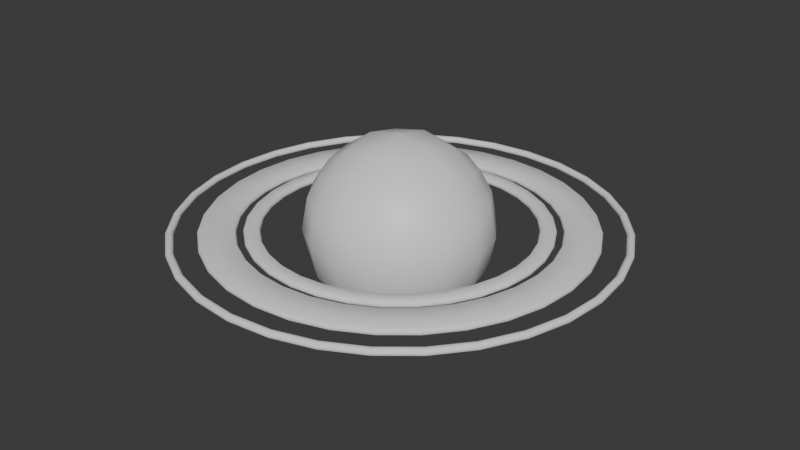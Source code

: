 # Source: planet.blend  (saved by Blender 4.4.30; exported with 4.5.12 LTS)
import bpy
from mathutils import Matrix  # noqa: F401  (used for matrix-valued properties, if any)

bpy.ops.wm.read_factory_settings(use_empty=True)
scene = bpy.context.scene
scene.name = 'Scene'

# ---- collections
col_collection = bpy.data.collections.new('Collection'); scene.collection.children.link(col_collection)

# ---- materials (node trees are filled in below, after node groups)
mat_material = bpy.data.materials.new('Material')
mat_material.alpha_threshold = 0.0
mat_material.roughness = 0.5
mat_material.line_color = (0.0, 0.0, 0.0, 1.0)

# ---- material node trees
mat_material.use_nodes = True; mat_material.node_tree.nodes.clear()
_N = mat_material.node_tree.nodes; _L = mat_material.node_tree.links
n0 = _N.new('ShaderNodeOutputMaterial'); n0.name = 'Material Output'; n0.location = (300, 300)
n1 = _N.new('ShaderNodeBsdfPrincipled'); n1.name = 'Principled BSDF'; n1.location = (10, 300)
n1.inputs[3].default_value = 1.45
_L.new(n1.outputs[0], n0.inputs[0])
n0.is_active_output = True

# ---- world
world_world = bpy.data.worlds.new('World'); scene.world = world_world
world_world.use_nodes = True; world_world.node_tree.nodes.clear()
_N = world_world.node_tree.nodes; _L = world_world.node_tree.links
n0 = _N.new('ShaderNodeOutputWorld'); n0.name = 'World Output'; n0.location = (300, 300)
n1 = _N.new('ShaderNodeBackground'); n1.name = 'Background'; n1.location = (10, 300)
n1.inputs[0].default_value = (0.05088, 0.05088, 0.05088, 1.0)
_L.new(n1.outputs[0], n0.inputs[0])
n0.is_active_output = True
world_world.color = (0.05088, 0.05088, 0.05088)
world_world.sun_shadow_jitter_overblur = 0.0

# ---- meshes
me_cube = bpy.data.meshes.new('Cube')
me_cube.from_pydata([(0.8081, 0.8081, 0.7947), (0.8081, 0.8081, -0.7947), (0.8081, -0.8081, 0.7947), (0.8081, -0.8081, -0.7947), (-0.8081, 0.8081, 0.7947), (-0.8081, 0.8081, -0.7947), (-0.8081, -0.8081, 0.7947), (-0.8081, -0.8081, -0.7947), (-0.9167, 0.4729, -0.9244), (-0.9859, 3.657e-08, -0.9859), (-0.9167, -0.4729, -0.9244), (0.4729, 0.9167, -0.9244), (9.534e-08, 0.9859, -0.9859), (-0.4729, 0.9167, -0.9244), (0.9211, 0.9211, 0.4858), (0.9859, 0.9859, -6.885e-10), (0.9211, 0.9211, -0.4858), (-0.9211, -0.9211, -0.4858), (-0.9859, -0.9859, -6.885e-10), (-0.9211, -0.9211, 0.4858), (0.9211, -0.9211, 0.4858), (0.9859, -0.9859, -6.885e-10), (0.9211, -0.9211, -0.4858), (-0.9211, 0.9211, 0.4858), (-0.9859, 0.9859, -6.885e-10), (-0.9211, 0.9211, -0.4858), (0.4729, -0.9167, 0.9244), (-5.009e-08, -0.9859, 0.9859), (-0.4729, -0.9167, 0.9244), (0.9167, 0.4729, 0.9244), (0.9859, 1.579e-08, 0.9859), (0.9167, -0.4729, 0.9244), (-0.4729, -0.9167, -0.9244), (-5.009e-08, -0.9859, -0.9859), (0.4729, -0.9167, -0.9244), (-0.9167, -0.4729, 0.9244), (-0.9859, 3.657e-08, 0.9859), (-0.9167, 0.4729, 0.9244), (-0.4729, 0.9167, 0.9244), (9.534e-08, 0.9859, 0.9859), (0.4729, 0.9167, 0.9244), (0.9167, -0.4729, -0.9244), (0.9859, 1.579e-08, -0.9859), (0.9167, 0.4729, -0.9244), (0.5188, 0.5188, 1.181), (6.299e-08, 0.5366, 1.287), (-0.5188, 0.5188, 1.181), (0.5366, -3.668e-08, 1.287), (-2.931e-08, -4.984e-09, 1.394), (-0.5366, 6.945e-08, 1.287), (0.5188, -0.5188, 1.181), (-1.028e-07, -0.5366, 1.287), (-0.5188, -0.5188, 1.181), (0.5036, -1.187, -0.5251), (0.5366, -1.287, -6.885e-10), (0.5036, -1.187, 0.5251), (9.866e-09, -1.287, -0.5366), (-4.864e-07, -1.394, -6.885e-10), (9.866e-09, -1.287, 0.5366), (-0.5036, -1.187, -0.5251), (-0.5366, -1.287, -6.885e-10), (-0.5036, -1.187, 0.5251), (-1.187, -0.5036, -0.5251), (-1.287, -0.5366, -6.885e-10), (-1.187, -0.5036, 0.5251), (-1.287, 1.843e-08, -0.5366), (-1.394, 6.183e-07, -6.885e-10), (-1.287, 1.843e-08, 0.5366), (-1.187, 0.5036, -0.5251), (-1.287, 0.5366, -6.885e-10), (-1.187, 0.5036, 0.5251), (-0.5188, 0.5188, -1.181), (6.682e-08, 0.5366, -1.287), (0.5188, 0.5188, -1.181), (-0.5366, 6.945e-08, -1.287), (-2.931e-08, -4.984e-09, -1.394), (0.5366, -3.668e-08, -1.287), (-0.5188, -0.5188, -1.181), (-1.028e-07, -0.5366, -1.287), (0.5188, -0.5188, -1.181), (1.187, 0.5036, -0.5251), (1.287, 0.5366, -6.885e-10), (1.187, 0.5036, 0.5251), (1.287, 5.497e-08, -0.5366), (1.394, -2.335e-07, -6.885e-10), (1.287, 5.497e-08, 0.5366), (1.187, -0.5036, -0.5251), (1.287, -0.5366, -6.885e-10), (1.187, -0.5036, 0.5251), (-0.5036, 1.187, -0.5251), (-0.5366, 1.287, -6.885e-10), (-0.5036, 1.187, 0.5251), (5.274e-08, 1.287, -0.5366), (-2.931e-08, 1.394, -6.885e-10), (5.274e-08, 1.287, 0.5366), (0.5036, 1.187, -0.5251), (0.5366, 1.287, -6.885e-10), (0.5036, 1.187, 0.5251)], [], [(44, 45, 48, 47), (45, 46, 49, 48), (47, 48, 51, 50), (48, 49, 52, 51), (0, 40, 44, 29), (40, 39, 45, 44), (39, 38, 46, 45), (38, 4, 37, 46), (46, 37, 36, 49), (49, 36, 35, 52), (52, 35, 6, 28), (51, 52, 28, 27), (50, 51, 27, 26), (31, 50, 26, 2), (30, 47, 50, 31), (29, 44, 47, 30), (53, 54, 57, 56), (54, 55, 58, 57), (56, 57, 60, 59), (57, 58, 61, 60), (3, 22, 53, 34), (22, 21, 54, 53), (21, 20, 55, 54), (20, 2, 26, 55), (55, 26, 27, 58), (58, 27, 28, 61), (61, 28, 6, 19), (60, 61, 19, 18), (59, 60, 18, 17), (32, 59, 17, 7), (33, 56, 59, 32), (34, 53, 56, 33), (62, 63, 66, 65), (63, 64, 67, 66), (65, 66, 69, 68), (66, 67, 70, 69), (7, 17, 62, 10), (17, 18, 63, 62), (18, 19, 64, 63), (19, 6, 35, 64), (64, 35, 36, 67), (67, 36, 37, 70), (70, 37, 4, 23), (69, 70, 23, 24), (68, 69, 24, 25), (8, 68, 25, 5), (9, 65, 68, 8), (10, 62, 65, 9), (71, 72, 75, 74), (72, 73, 76, 75), (74, 75, 78, 77), (75, 76, 79, 78), (5, 13, 71, 8), (13, 12, 72, 71), (12, 11, 73, 72), (11, 1, 43, 73), (73, 43, 42, 76), (76, 42, 41, 79), (79, 41, 3, 34), (78, 79, 34, 33), (77, 78, 33, 32), (10, 77, 32, 7), (9, 74, 77, 10), (8, 71, 74, 9), (80, 81, 84, 83), (81, 82, 85, 84), (83, 84, 87, 86), (84, 85, 88, 87), (1, 16, 80, 43), (16, 15, 81, 80), (15, 14, 82, 81), (14, 0, 29, 82), (82, 29, 30, 85), (85, 30, 31, 88), (88, 31, 2, 20), (87, 88, 20, 21), (86, 87, 21, 22), (41, 86, 22, 3), (42, 83, 86, 41), (43, 80, 83, 42), (89, 90, 93, 92), (90, 91, 94, 93), (92, 93, 96, 95), (93, 94, 97, 96), (5, 25, 89, 13), (25, 24, 90, 89), (24, 23, 91, 90), (23, 4, 38, 91), (91, 38, 39, 94), (94, 39, 40, 97), (97, 40, 0, 14), (96, 97, 14, 15), (95, 96, 15, 16), (11, 95, 16, 1), (12, 92, 95, 11), (13, 89, 92, 12)])
me_cube.polygons.foreach_set('use_smooth', [True] * 96)
_uv = me_cube.uv_layers.new(name='UVMap')
_uv.uv.foreach_set('vector', [0.6875, 0.5625, 0.75, 0.5625, 0.75, 0.625, 0.6875, 0.625, 0.75, 0.5625, 0.8125, 0.5625, 0.8125, 0.625, 0.75, 0.625, 0.6875, 0.625, 0.75, 0.625, 0.75, 0.6875, 0.6875, 0.6875, 0.75, 0.625, 0.8125, 0.625, 0.8125, 0.6875, 0.75, 0.6875, 0.625, 0.5, 0.6875, 0.5, 0.6875, 0.5625, 0.625, 0.5625, 0.6875, 0.5, 0.75, 0.5, 0.75, 0.5625, 0.6875, 0.5625, 0.75, 0.5, 0.8125, 0.5, 0.8125, 0.5625, 0.75, 0.5625, 0.8125, 0.5, 0.875, 0.5, 0.875, 0.5625, 0.8125, 0.5625, 0.8125, 0.5625, 0.875, 0.5625, 0.875, 0.625, 0.8125, 0.625, 0.8125, 0.625, 0.875, 0.625, 0.875, 0.6875, 0.8125, 0.6875, 0.8125, 0.6875, 0.875, 0.6875, 0.875, 0.75, 0.8125, 0.75, 0.75, 0.6875, 0.8125, 0.6875, 0.8125, 0.75, 0.75, 0.75, 0.6875, 0.6875, 0.75, 0.6875, 0.75, 0.75, 0.6875, 0.75, 0.625, 0.6875, 0.6875, 0.6875, 0.6875, 0.75, 0.625, 0.75, 0.625, 0.625, 0.6875, 0.625, 0.6875, 0.6875, 0.625, 0.6875, 0.625, 0.5625, 0.6875, 0.5625, 0.6875, 0.625, 0.625, 0.625, 0.4375, 0.8125, 0.5, 0.8125, 0.5, 0.875, 0.4375, 0.875, 0.5, 0.8125, 0.5625, 0.8125, 0.5625, 0.875, 0.5, 0.875, 0.4375, 0.875, 0.5, 0.875, 0.5, 0.9375, 0.4375, 0.9375, 0.5, 0.875, 0.5625, 0.875, 0.5625, 0.9375, 0.5, 0.9375, 0.375, 0.75, 0.4375, 0.75, 0.4375, 0.8125, 0.375, 0.8125, 0.4375, 0.75, 0.5, 0.75, 0.5, 0.8125, 0.4375, 0.8125, 0.5, 0.75, 0.5625, 0.75, 0.5625, 0.8125, 0.5, 0.8125, 0.5625, 0.75, 0.625, 0.75, 0.625, 0.8125, 0.5625, 0.8125, 0.5625, 0.8125, 0.625, 0.8125, 0.625, 0.875, 0.5625, 0.875, 0.5625, 0.875, 0.625, 0.875, 0.625, 0.9375, 0.5625, 0.9375, 0.5625, 0.9375, 0.625, 0.9375, 0.625, 1.0, 0.5625, 1.0, 0.5, 0.9375, 0.5625, 0.9375, 0.5625, 1.0, 0.5, 1.0, 0.4375, 0.9375, 0.5, 0.9375, 0.5, 1.0, 0.4375, 1.0, 0.375, 0.9375, 0.4375, 0.9375, 0.4375, 1.0, 0.375, 1.0, 0.375, 0.875, 0.4375, 0.875, 0.4375, 0.9375, 0.375, 0.9375, 0.375, 0.8125, 0.4375, 0.8125, 0.4375, 0.875, 0.375, 0.875, 0.4375, 0.0625, 0.5, 0.0625, 0.5, 0.125, 0.4375, 0.125, 0.5, 0.0625, 0.5625, 0.0625, 0.5625, 0.125, 0.5, 0.125, 0.4375, 0.125, 0.5, 0.125, 0.5, 0.1875, 0.4375, 0.1875, 0.5, 0.125, 0.5625, 0.125, 0.5625, 0.1875, 0.5, 0.1875, 0.375, 0.0, 0.4375, 0.0, 0.4375, 0.0625, 0.375, 0.0625, 0.4375, 0.0, 0.5, 0.0, 0.5, 0.0625, 0.4375, 0.0625, 0.5, 0.0, 0.5625, 0.0, 0.5625, 0.0625, 0.5, 0.0625, 0.5625, 0.0, 0.625, 0.0, 0.625, 0.0625, 0.5625, 0.0625, 0.5625, 0.0625, 0.625, 0.0625, 0.625, 0.125, 0.5625, 0.125, 0.5625, 0.125, 0.625, 0.125, 0.625, 0.1875, 0.5625, 0.1875, 0.5625, 0.1875, 0.625, 0.1875, 0.625, 0.25, 0.5625, 0.25, 0.5, 0.1875, 0.5625, 0.1875, 0.5625, 0.25, 0.5, 0.25, 0.4375, 0.1875, 0.5, 0.1875, 0.5, 0.25, 0.4375, 0.25, 0.375, 0.1875, 0.4375, 0.1875, 0.4375, 0.25, 0.375, 0.25, 0.375, 0.125, 0.4375, 0.125, 0.4375, 0.1875, 0.375, 0.1875, 0.375, 0.0625, 0.4375, 0.0625, 0.4375, 0.125, 0.375, 0.125, 0.1875, 0.5625, 0.25, 0.5625, 0.25, 0.625, 0.1875, 0.625, 0.25, 0.5625, 0.3125, 0.5625, 0.3125, 0.625, 0.25, 0.625, 0.1875, 0.625, 0.25, 0.625, 0.25, 0.6875, 0.1875, 0.6875, 0.25, 0.625, 0.3125, 0.625, 0.3125, 0.6875, 0.25, 0.6875, 0.125, 0.5, 0.1875, 0.5, 0.1875, 0.5625, 0.125, 0.5625, 0.1875, 0.5, 0.25, 0.5, 0.25, 0.5625, 0.1875, 0.5625, 0.25, 0.5, 0.3125, 0.5, 0.3125, 0.5625, 0.25, 0.5625, 0.3125, 0.5, 0.375, 0.5, 0.375, 0.5625, 0.3125, 0.5625, 0.3125, 0.5625, 0.375, 0.5625, 0.375, 0.625, 0.3125, 0.625, 0.3125, 0.625, 0.375, 0.625, 0.375, 0.6875, 0.3125, 0.6875, 0.3125, 0.6875, 0.375, 0.6875, 0.375, 0.75, 0.3125, 0.75, 0.25, 0.6875, 0.3125, 0.6875, 0.3125, 0.75, 0.25, 0.75, 0.1875, 0.6875, 0.25, 0.6875, 0.25, 0.75, 0.1875, 0.75, 0.125, 0.6875, 0.1875, 0.6875, 0.1875, 0.75, 0.125, 0.75, 0.125, 0.625, 0.1875, 0.625, 0.1875, 0.6875, 0.125, 0.6875, 0.125, 0.5625, 0.1875, 0.5625, 0.1875, 0.625, 0.125, 0.625, 0.4375, 0.5625, 0.5, 0.5625, 0.5, 0.625, 0.4375, 0.625, 0.5, 0.5625, 0.5625, 0.5625, 0.5625, 0.625, 0.5, 0.625, 0.4375, 0.625, 0.5, 0.625, 0.5, 0.6875, 0.4375, 0.6875, 0.5, 0.625, 0.5625, 0.625, 0.5625, 0.6875, 0.5, 0.6875, 0.375, 0.5, 0.4375, 0.5, 0.4375, 0.5625, 0.375, 0.5625, 0.4375, 0.5, 0.5, 0.5, 0.5, 0.5625, 0.4375, 0.5625, 0.5, 0.5, 0.5625, 0.5, 0.5625, 0.5625, 0.5, 0.5625, 0.5625, 0.5, 0.625, 0.5, 0.625, 0.5625, 0.5625, 0.5625, 0.5625, 0.5625, 0.625, 0.5625, 0.625, 0.625, 0.5625, 0.625, 0.5625, 0.625, 0.625, 0.625, 0.625, 0.6875, 0.5625, 0.6875, 0.5625, 0.6875, 0.625, 0.6875, 0.625, 0.75, 0.5625, 0.75, 0.5, 0.6875, 0.5625, 0.6875, 0.5625, 0.75, 0.5, 0.75, 0.4375, 0.6875, 0.5, 0.6875, 0.5, 0.75, 0.4375, 0.75, 0.375, 0.6875, 0.4375, 0.6875, 0.4375, 0.75, 0.375, 0.75, 0.375, 0.625, 0.4375, 0.625, 0.4375, 0.6875, 0.375, 0.6875, 0.375, 0.5625, 0.4375, 0.5625, 0.4375, 0.625, 0.375, 0.625, 0.4375, 0.3125, 0.5, 0.3125, 0.5, 0.375, 0.4375, 0.375, 0.5, 0.3125, 0.5625, 0.3125, 0.5625, 0.375, 0.5, 0.375, 0.4375, 0.375, 0.5, 0.375, 0.5, 0.4375, 0.4375, 0.4375, 0.5, 0.375, 0.5625, 0.375, 0.5625, 0.4375, 0.5, 0.4375, 0.375, 0.25, 0.4375, 0.25, 0.4375, 0.3125, 0.375, 0.3125, 0.4375, 0.25, 0.5, 0.25, 0.5, 0.3125, 0.4375, 0.3125, 0.5, 0.25, 0.5625, 0.25, 0.5625, 0.3125, 0.5, 0.3125, 0.5625, 0.25, 0.625, 0.25, 0.625, 0.3125, 0.5625, 0.3125, 0.5625, 0.3125, 0.625, 0.3125, 0.625, 0.375, 0.5625, 0.375, 0.5625, 0.375, 0.625, 0.375, 0.625, 0.4375, 0.5625, 0.4375, 0.5625, 0.4375, 0.625, 0.4375, 0.625, 0.5, 0.5625, 0.5, 0.5, 0.4375, 0.5625, 0.4375, 0.5625, 0.5, 0.5, 0.5, 0.4375, 0.4375, 0.5, 0.4375, 0.5, 0.5, 0.4375, 0.5, 0.375, 0.4375, 0.4375, 0.4375, 0.4375, 0.5, 0.375, 0.5, 0.375, 0.375, 0.4375, 0.375, 0.4375, 0.4375, 0.375, 0.4375, 0.375, 0.3125, 0.4375, 0.3125, 0.4375, 0.375, 0.375, 0.375])
me_cube.materials.append(mat_material)
me_cube.use_mirror_vertex_groups = False
me_cube.update()
me_circle = bpy.data.meshes.new('Circle')
me_circle.from_pydata([(-2.143e-08, 1.666, -5.476e-10), (-0.325, 1.634, -5.476e-10), (-0.6376, 1.539, -5.476e-10), (-0.9256, 1.385, -5.476e-10), (-1.178, 1.178, -5.476e-10), (-1.385, 0.9256, -5.476e-10), (-1.539, 0.6376, -5.476e-10), (-1.634, 0.325, -5.476e-10), (-1.666, -3.012e-09, -5.476e-10), (-1.634, -0.325, -5.476e-10), (-1.539, -0.6376, -5.476e-10), (-1.385, -0.9256, -5.476e-10), (-1.178, -1.178, -5.476e-10), (-0.9256, -1.385, -5.476e-10), (-0.6376, -1.539, -5.476e-10), (-0.325, -1.634, -5.476e-10), (-2.143e-08, -1.666, -5.476e-10), (0.325, -1.634, -5.476e-10), (0.6376, -1.539, -5.476e-10), (0.9256, -1.385, -5.476e-10), (1.178, -1.178, -5.476e-10), (1.385, -0.9256, -5.476e-10), (1.539, -0.6376, -5.476e-10), (1.634, -0.325, -5.476e-10), (1.666, -3.012e-09, -5.476e-10), (1.634, 0.325, -5.476e-10), (1.539, 0.6376, -5.476e-10), (1.385, 0.9256, -5.476e-10), (1.178, 1.178, -5.476e-10), (0.9256, 1.385, -5.476e-10), (0.6376, 1.539, -5.476e-10), (0.325, 1.634, -5.476e-10), (-1.903e-08, 1.864, -5.476e-10), (-0.3637, 1.828, -5.476e-10), (-0.7134, 1.722, -5.476e-10), (-1.036, 1.55, -5.476e-10), (-1.318, 1.318, -5.476e-10), (-1.55, 1.036, -5.476e-10), (-1.722, 0.7134, -5.476e-10), (-1.828, 0.3637, -5.476e-10), (-1.864, -5.964e-09, -5.476e-10), (-1.828, -0.3637, -5.476e-10), (-1.722, -0.7134, -5.476e-10), (-1.55, -1.036, -5.476e-10), (-1.318, -1.318, -5.476e-10), (-1.036, -1.55, -5.476e-10), (-0.7134, -1.722, -5.476e-10), (-0.3637, -1.828, -5.476e-10), (-1.903e-08, -1.864, -5.476e-10), (0.3637, -1.828, -5.476e-10), (0.7134, -1.722, -5.476e-10), (1.036, -1.55, -5.476e-10), (1.318, -1.318, -5.476e-10), (1.55, -1.036, -5.476e-10), (1.722, -0.7134, -5.476e-10), (1.828, -0.3637, -5.476e-10), (1.864, -5.964e-09, -5.476e-10), (1.828, 0.3637, -5.476e-10), (1.722, 0.7134, -5.476e-10), (1.55, 1.036, -5.476e-10), (1.318, 1.318, -5.476e-10), (1.036, 1.55, -5.476e-10), (0.7134, 1.722, -5.476e-10), (0.3637, 1.828, -5.476e-10), (-1.938e-08, 1.95, -5.476e-10), (-0.3805, 1.913, -5.476e-10), (-0.7464, 1.802, -5.476e-10), (-1.084, 1.622, -5.476e-10), (-1.379, 1.379, -5.476e-10), (-1.622, 1.084, -5.476e-10), (-1.802, 0.7464, -5.476e-10), (-1.913, 0.3805, -5.476e-10), (-1.95, -6.675e-09, -5.476e-10), (-1.913, -0.3805, -5.476e-10), (-1.802, -0.7464, -5.476e-10), (-1.622, -1.084, -5.476e-10), (-1.379, -1.379, -5.476e-10), (-1.084, -1.622, -5.476e-10), (-0.7464, -1.802, -5.476e-10), (-0.3805, -1.913, -5.476e-10), (-1.938e-08, -1.95, -5.476e-10), (0.3805, -1.913, -5.476e-10), (0.7464, -1.802, -5.476e-10), (1.084, -1.622, -5.476e-10), (1.379, -1.379, -5.476e-10), (1.622, -1.084, -5.476e-10), (1.802, -0.7464, -5.476e-10), (1.913, -0.3805, -5.476e-10), (1.95, -6.675e-09, -5.476e-10), (1.913, 0.3805, -5.476e-10), (1.802, 0.7464, -5.476e-10), (1.622, 1.084, -5.476e-10), (1.379, 1.379, -5.476e-10), (1.084, 1.622, -5.476e-10), (0.7464, 1.802, -5.476e-10), (0.3805, 1.913, -5.476e-10), (-1.041e-08, 2.405, -5.476e-10), (-0.4691, 2.359, -5.476e-10), (-0.9203, 2.222, -5.476e-10), (-1.336, 1.999, -5.476e-10), (-1.7, 1.7, -5.476e-10), (-1.999, 1.336, -5.476e-10), (-2.222, 0.9203, -5.476e-10), (-2.359, 0.4691, -5.476e-10), (-2.405, -3.192e-09, -5.476e-10), (-2.359, -0.4691, -5.476e-10), (-2.222, -0.9203, -5.476e-10), (-1.999, -1.336, -5.476e-10), (-1.7, -1.7, -5.476e-10), (-1.336, -1.999, -5.476e-10), (-0.9203, -2.222, -5.476e-10), (-0.4691, -2.359, -5.476e-10), (-1.041e-08, -2.405, -5.476e-10), (0.4691, -2.359, -5.476e-10), (0.9203, -2.222, -5.476e-10), (1.336, -1.999, -5.476e-10), (1.7, -1.7, -5.476e-10), (1.999, -1.336, -5.476e-10), (2.222, -0.9203, -5.476e-10), (2.359, -0.4691, -5.476e-10), (2.405, -3.192e-09, -5.476e-10), (2.359, 0.4691, -5.476e-10), (2.222, 0.9203, -5.476e-10), (1.999, 1.336, -5.476e-10), (1.7, 1.7, -5.476e-10), (1.336, 1.999, -5.476e-10), (0.9203, 2.222, -5.476e-10), (0.4691, 2.359, -5.476e-10), (-1.473e-08, 2.683, -5.476e-10), (-0.5234, 2.632, -5.476e-10), (-1.027, 2.479, -5.476e-10), (-1.491, 2.231, -5.476e-10), (-1.897, 1.897, -5.476e-10), (-2.231, 1.491, -5.476e-10), (-2.479, 1.027, -5.476e-10), (-2.632, 0.5234, -5.476e-10), (-2.683, -4.959e-09, -5.476e-10), (-2.632, -0.5234, -5.476e-10), (-2.479, -1.027, -5.476e-10), (-2.231, -1.491, -5.476e-10), (-1.897, -1.897, -5.476e-10), (-1.491, -2.231, -5.476e-10), (-1.027, -2.479, -5.476e-10), (-0.5234, -2.632, -5.476e-10), (-1.473e-08, -2.683, -5.476e-10), (0.5234, -2.632, -5.476e-10), (1.027, -2.479, -5.476e-10), (1.491, -2.231, -5.476e-10), (1.897, -1.897, -5.476e-10), (2.231, -1.491, -5.476e-10), (2.479, -1.027, -5.476e-10), (2.632, -0.5234, -5.476e-10), (2.683, -4.959e-09, -5.476e-10), (2.632, 0.5234, -5.476e-10), (2.479, 1.027, -5.476e-10), (2.231, 1.491, -5.476e-10), (1.897, 1.897, -5.476e-10), (1.491, 2.231, -5.476e-10), (1.027, 2.479, -5.476e-10), (0.5234, 2.632, -5.476e-10), (-1.835e-08, 2.777, -5.476e-10), (-0.5418, 2.724, -5.476e-10), (-1.063, 2.566, -5.476e-10), (-1.543, 2.309, -5.476e-10), (-1.964, 1.964, -5.476e-10), (-2.309, 1.543, -5.476e-10), (-2.566, 1.063, -5.476e-10), (-2.724, 0.5418, -5.476e-10), (-2.777, -4.81e-09, -5.476e-10), (-2.724, -0.5418, -5.476e-10), (-2.566, -1.063, -5.476e-10), (-2.309, -1.543, -5.476e-10), (-1.964, -1.964, -5.476e-10), (-1.543, -2.309, -5.476e-10), (-1.063, -2.566, -5.476e-10), (-0.5418, -2.724, -5.476e-10), (-1.835e-08, -2.777, -5.476e-10), (0.5418, -2.724, -5.476e-10), (1.063, -2.566, -5.476e-10), (1.543, -2.309, -5.476e-10), (1.964, -1.964, -5.476e-10), (2.309, -1.543, -5.476e-10), (2.566, -1.063, -5.476e-10), (2.724, -0.5418, -5.476e-10), (2.777, -4.81e-09, -5.476e-10), (2.724, 0.5418, -5.476e-10), (2.566, 1.063, -5.476e-10), (2.309, 1.543, -5.476e-10), (1.964, 1.964, -5.476e-10), (1.543, 2.309, -5.476e-10), (1.063, 2.566, -5.476e-10), (0.5418, 2.724, -5.476e-10)], [], [(13, 12, 44, 45), (27, 26, 58, 59), (14, 13, 45, 46), (1, 0, 32, 33), (28, 27, 59, 60), (15, 14, 46, 47), (2, 1, 33, 34), (29, 28, 60, 61), (16, 15, 47, 48), (3, 2, 34, 35), (30, 29, 61, 62), (17, 16, 48, 49), (4, 3, 35, 36), (31, 30, 62, 63), (18, 17, 49, 50), (5, 4, 36, 37), (0, 31, 63, 32), (19, 18, 50, 51), (6, 5, 37, 38), (20, 19, 51, 52), (7, 6, 38, 39), (21, 20, 52, 53), (8, 7, 39, 40), (22, 21, 53, 54), (9, 8, 40, 41), (23, 22, 54, 55), (10, 9, 41, 42), (24, 23, 55, 56), (11, 10, 42, 43), (25, 24, 56, 57), (12, 11, 43, 44), (26, 25, 57, 58), (88, 87, 119, 120), (75, 74, 106, 107), (89, 88, 120, 121), (76, 75, 107, 108), (90, 89, 121, 122), (77, 76, 108, 109), (91, 90, 122, 123), (78, 77, 109, 110), (65, 64, 96, 97), (92, 91, 123, 124), (79, 78, 110, 111), (66, 65, 97, 98), (93, 92, 124, 125), (80, 79, 111, 112), (67, 66, 98, 99), (94, 93, 125, 126), (81, 80, 112, 113), (68, 67, 99, 100), (95, 94, 126, 127), (82, 81, 113, 114), (69, 68, 100, 101), (64, 95, 127, 96), (83, 82, 114, 115), (70, 69, 101, 102), (84, 83, 115, 116), (71, 70, 102, 103), (85, 84, 116, 117), (72, 71, 103, 104), (86, 85, 117, 118), (73, 72, 104, 105), (87, 86, 118, 119), (74, 73, 105, 106), (158, 157, 189, 190), (145, 144, 176, 177), (132, 131, 163, 164), (159, 158, 190, 191), (146, 145, 177, 178), (133, 132, 164, 165), (128, 159, 191, 160), (147, 146, 178, 179), (134, 133, 165, 166), (148, 147, 179, 180), (135, 134, 166, 167), (149, 148, 180, 181), (136, 135, 167, 168), (150, 149, 181, 182), (137, 136, 168, 169), (151, 150, 182, 183), (138, 137, 169, 170), (152, 151, 183, 184), (139, 138, 170, 171), (153, 152, 184, 185), (140, 139, 171, 172), (154, 153, 185, 186), (141, 140, 172, 173), (155, 154, 186, 187), (142, 141, 173, 174), (129, 128, 160, 161), (156, 155, 187, 188), (143, 142, 174, 175), (130, 129, 161, 162), (157, 156, 188, 189), (144, 143, 175, 176), (131, 130, 162, 163)])
me_circle.polygons.foreach_set('use_smooth', [True] * 96)
_uv = me_circle.uv_layers.new(name='UVMap')
_uv.uv.foreach_set('vector', [0.0, 0.0, 0.0, 0.0, 0.0, 0.0, 0.0, 0.0, 0.0, 0.0, 0.0, 0.0, 0.0, 0.0, 0.0, 0.0, 0.0, 0.0, 0.0, 0.0, 0.0, 0.0, 0.0, 0.0, 0.0, 0.0, 0.0, 0.0, 0.0, 0.0, 0.0, 0.0, 0.0, 0.0, 0.0, 0.0, 0.0, 0.0, 0.0, 0.0, 0.0, 0.0, 0.0, 0.0, 0.0, 0.0, 0.0, 0.0, 0.0, 0.0, 0.0, 0.0, 0.0, 0.0, 0.0, 0.0, 0.0, 0.0, 0.0, 0.0, 0.0, 0.0, 0.0, 0.0, 0.0, 0.0, 0.0, 0.0, 0.0, 0.0, 0.0, 0.0, 0.0, 0.0, 0.0, 0.0, 0.0, 0.0, 0.0, 0.0, 0.0, 0.0, 0.0, 0.0, 0.0, 0.0, 0.0, 0.0, 0.0, 0.0, 0.0, 0.0, 0.0, 0.0, 0.0, 0.0, 0.0, 0.0, 0.0, 0.0, 0.0, 0.0, 0.0, 0.0, 0.0, 0.0, 0.0, 0.0, 0.0, 0.0, 0.0, 0.0, 0.0, 0.0, 0.0, 0.0, 0.0, 0.0, 0.0, 0.0, 0.0, 0.0, 0.0, 0.0, 0.0, 0.0, 0.0, 0.0, 0.0, 0.0, 0.0, 0.0, 0.0, 0.0, 0.0, 0.0, 0.0, 0.0, 0.0, 0.0, 0.0, 0.0, 0.0, 0.0, 0.0, 0.0, 0.0, 0.0, 0.0, 0.0, 0.0, 0.0, 0.0, 0.0, 0.0, 0.0, 0.0, 0.0, 0.0, 0.0, 0.0, 0.0, 0.0, 0.0, 0.0, 0.0, 0.0, 0.0, 0.0, 0.0, 0.0, 0.0, 0.0, 0.0, 0.0, 0.0, 0.0, 0.0, 0.0, 0.0, 0.0, 0.0, 0.0, 0.0, 0.0, 0.0, 0.0, 0.0, 0.0, 0.0, 0.0, 0.0, 0.0, 0.0, 0.0, 0.0, 0.0, 0.0, 0.0, 0.0, 0.0, 0.0, 0.0, 0.0, 0.0, 0.0, 0.0, 0.0, 0.0, 0.0, 0.0, 0.0, 0.0, 0.0, 0.0, 0.0, 0.0, 0.0, 0.0, 0.0, 0.0, 0.0, 0.0, 0.0, 0.0, 0.0, 0.0, 0.0, 0.0, 0.0, 0.0, 0.0, 0.0, 0.0, 0.0, 0.0, 0.0, 0.0, 0.0, 0.0, 0.0, 0.0, 0.0, 0.0, 0.0, 0.0, 0.0, 0.0, 0.0, 0.0, 0.0, 0.0, 0.0, 0.0, 0.0, 0.0, 0.0, 0.0, 0.0, 0.0, 0.0, 0.0, 0.0, 0.0, 0.0, 0.0, 0.0, 0.0, 0.0, 0.0, 0.0, 0.0, 0.0, 0.0, 0.0, 0.0, 0.0, 0.0, 0.0, 0.0, 0.0, 0.0, 0.0, 0.0, 0.0, 0.0, 0.0, 0.0, 0.0, 0.0, 0.0, 0.0, 0.0, 0.0, 0.0, 0.0, 0.0, 0.0, 0.0, 0.0, 0.0, 0.0, 0.0, 0.0, 0.0, 0.0, 0.0, 0.0, 0.0, 0.0, 0.0, 0.0, 0.0, 0.0, 0.0, 0.0, 0.0, 0.0, 0.0, 0.0, 0.0, 0.0, 0.0, 0.0, 0.0, 0.0, 0.0, 0.0, 0.0, 0.0, 0.0, 0.0, 0.0, 0.0, 0.0, 0.0, 0.0, 0.0, 0.0, 0.0, 0.0, 0.0, 0.0, 0.0, 0.0, 0.0, 0.0, 0.0, 0.0, 0.0, 0.0, 0.0, 0.0, 0.0, 0.0, 0.0, 0.0, 0.0, 0.0, 0.0, 0.0, 0.0, 0.0, 0.0, 0.0, 0.0, 0.0, 0.0, 0.0, 0.0, 0.0, 0.0, 0.0, 0.0, 0.0, 0.0, 0.0, 0.0, 0.0, 0.0, 0.0, 0.0, 0.0, 0.0, 0.0, 0.0, 0.0, 0.0, 0.0, 0.0, 0.0, 0.0, 0.0, 0.0, 0.0, 0.0, 0.0, 0.0, 0.0, 0.0, 0.0, 0.0, 0.0, 0.0, 0.0, 0.0, 0.0, 0.0, 0.0, 0.0, 0.0, 0.0, 0.0, 0.0, 0.0, 0.0, 0.0, 0.0, 0.0, 0.0, 0.0, 0.0, 0.0, 0.0, 0.0, 0.0, 0.0, 0.0, 0.0, 0.0, 0.0, 0.0, 0.0, 0.0, 0.0, 0.0, 0.0, 0.0, 0.0, 0.0, 0.0, 0.0, 0.0, 0.0, 0.0, 0.0, 0.0, 0.0, 0.0, 0.0, 0.0, 0.0, 0.0, 0.0, 0.0, 0.0, 0.0, 0.0, 0.0, 0.0, 0.0, 0.0, 0.0, 0.0, 0.0, 0.0, 0.0, 0.0, 0.0, 0.0, 0.0, 0.0, 0.0, 0.0, 0.0, 0.0, 0.0, 0.0, 0.0, 0.0, 0.0, 0.0, 0.0, 0.0, 0.0, 0.0, 0.0, 0.0, 0.0, 0.0, 0.0, 0.0, 0.0, 0.0, 0.0, 0.0, 0.0, 0.0, 0.0, 0.0, 0.0, 0.0, 0.0, 0.0, 0.0, 0.0, 0.0, 0.0, 0.0, 0.0, 0.0, 0.0, 0.0, 0.0, 0.0, 0.0, 0.0, 0.0, 0.0, 0.0, 0.0, 0.0, 0.0, 0.0, 0.0, 0.0, 0.0, 0.0, 0.0, 0.0, 0.0, 0.0, 0.0, 0.0, 0.0, 0.0, 0.0, 0.0, 0.0, 0.0, 0.0, 0.0, 0.0, 0.0, 0.0, 0.0, 0.0, 0.0, 0.0, 0.0, 0.0, 0.0, 0.0, 0.0, 0.0, 0.0, 0.0, 0.0, 0.0, 0.0, 0.0, 0.0, 0.0, 0.0, 0.0, 0.0, 0.0, 0.0, 0.0, 0.0, 0.0, 0.0, 0.0, 0.0, 0.0, 0.0, 0.0, 0.0, 0.0, 0.0, 0.0, 0.0, 0.0, 0.0, 0.0, 0.0, 0.0, 0.0, 0.0, 0.0, 0.0, 0.0, 0.0, 0.0, 0.0, 0.0, 0.0, 0.0, 0.0, 0.0, 0.0, 0.0, 0.0, 0.0, 0.0, 0.0, 0.0, 0.0, 0.0, 0.0, 0.0, 0.0, 0.0, 0.0, 0.0, 0.0, 0.0, 0.0, 0.0, 0.0, 0.0, 0.0, 0.0, 0.0, 0.0, 0.0, 0.0, 0.0, 0.0, 0.0, 0.0, 0.0, 0.0, 0.0, 0.0, 0.0, 0.0, 0.0, 0.0, 0.0, 0.0, 0.0, 0.0, 0.0, 0.0, 0.0, 0.0, 0.0, 0.0, 0.0, 0.0, 0.0, 0.0, 0.0, 0.0, 0.0, 0.0, 0.0, 0.0, 0.0, 0.0, 0.0, 0.0, 0.0, 0.0, 0.0, 0.0, 0.0, 0.0, 0.0, 0.0, 0.0, 0.0, 0.0, 0.0, 0.0, 0.0, 0.0, 0.0, 0.0, 0.0, 0.0, 0.0, 0.0, 0.0, 0.0, 0.0, 0.0, 0.0, 0.0, 0.0, 0.0, 0.0, 0.0, 0.0, 0.0, 0.0, 0.0, 0.0, 0.0, 0.0, 0.0, 0.0, 0.0, 0.0, 0.0, 0.0, 0.0, 0.0, 0.0, 0.0, 0.0, 0.0, 0.0, 0.0, 0.0, 0.0, 0.0, 0.0, 0.0, 0.0, 0.0, 0.0, 0.0, 0.0, 0.0, 0.0, 0.0, 0.0, 0.0, 0.0, 0.0, 0.0, 0.0, 0.0, 0.0, 0.0, 0.0, 0.0, 0.0, 0.0, 0.0, 0.0, 0.0, 0.0, 0.0, 0.0, 0.0, 0.0, 0.0, 0.0, 0.0, 0.0, 0.0, 0.0, 0.0, 0.0, 0.0, 0.0, 0.0, 0.0, 0.0, 0.0, 0.0, 0.0, 0.0, 0.0, 0.0])
me_circle.update()

# ---- objects
ob_cube = bpy.data.objects.new('Cube', me_cube)
ob_circle = bpy.data.objects.new('Circle', me_circle)
ob_empty = bpy.data.objects.new('Empty', None)

# ---- transforms, parenting, visibility, modifiers, constraints
ob_cube.parent = ob_empty
ob_cube.location = (0.0, 0.0, 0.0)
ob_cube.scale = (0.8419, 0.8419, 0.8419)
ob_cube.lock_rotations_4d = False
ob_cube.empty_display_type = 'ARROWS'
ob_cube.lineart.crease_threshold = 0.0
ob_circle.parent = ob_empty
ob_circle.location = (0.0, 0.0, 0.0)
_m = ob_circle.modifiers.new('Solidify', 'SOLIDIFY')
_m.thickness = 0.087
_m.offset = 0.0
_m = ob_circle.modifiers.new('Bevel', 'BEVEL')
_m.width = 0.027
_m.width_pct = 0.027
ob_empty.location = (0.0, 0.0, 0.2059)
ob_empty.rotation_euler = (0.001037, 0.0, 0.0)

# ---- collection membership
col_collection.objects.link(ob_cube)
col_collection.objects.link(ob_circle)
col_collection.objects.link(ob_empty)

# ---- scene / render settings (as saved in the file)
scene.frame_start = 1; scene.frame_end = 100; scene.frame_set(7)
scene.render.engine = 'BLENDER_EEVEE_NEXT'
bpy.context.view_layer.update()

# ---- added for rendering (the .blend has no active camera and no usable light): camera, sun
cam_auto = bpy.data.cameras.new('AutoCamera')
cam_auto.lens = 50.0
cam_auto.sensor_width = 36.0
cam_auto.clip_end = 1000.0
ob_auto_camera = bpy.data.objects.new('AutoCamera', cam_auto)
scene.collection.objects.link(ob_auto_camera)
ob_auto_camera.location = (7.58568, -9.10282, 6.27445)
ob_auto_camera.rotation_euler = (1.09748, -7.21219e-08, 0.694738)
scene.camera = ob_auto_camera
light_auto_sun = bpy.data.lights.new('AutoSun', 'SUN')
light_auto_sun.energy = 3.0
light_auto_sun.angle = 0.0523599
ob_auto_sun = bpy.data.objects.new('AutoSun', light_auto_sun)
scene.collection.objects.link(ob_auto_sun)
ob_auto_sun.rotation_euler = (0.872665, 0.174533, 0.523599)
bpy.context.view_layer.update()
